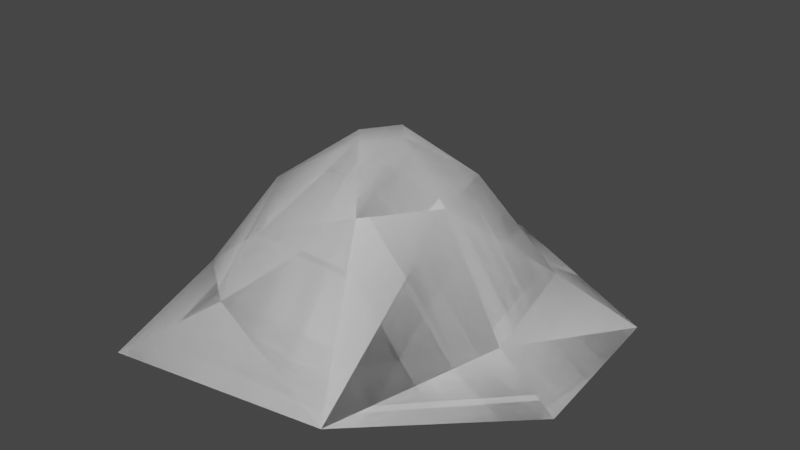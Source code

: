 # Source: Gem_Essence_Dust.blend  (saved by Blender 3.5.10; exported with 4.5.12 LTS)
import bpy
from mathutils import Matrix  # noqa: F401  (used for matrix-valued properties, if any)

bpy.ops.wm.read_factory_settings(use_empty=True)
scene = bpy.context.scene
scene.name = 'Scene'

# ---- collections
col_collection = bpy.data.collections.new('Collection'); scene.collection.children.link(col_collection)

# ---- world
world_world = bpy.data.worlds.new('World'); scene.world = world_world
world_world.use_nodes = True; world_world.node_tree.nodes.clear()
_N = world_world.node_tree.nodes; _L = world_world.node_tree.links
n0 = _N.new('ShaderNodeOutputWorld'); n0.name = 'World Output'; n0.location = (300, 300)
n1 = _N.new('ShaderNodeBackground'); n1.name = 'Background'; n1.location = (10, 300)
n1.inputs[0].default_value = (0.05088, 0.05088, 0.05088, 1.0)
_L.new(n1.outputs[0], n0.inputs[0])
n0.is_active_output = True
world_world.color = (0.05088, 0.05088, 0.05088)
world_world.use_sun_shadow = False
world_world.sun_shadow_jitter_overblur = 0.0

# ---- meshes
me_circle = bpy.data.meshes.new('Circle')
me_circle.from_pydata([(0.01319, 1.084, 0.0), (-0.8126, 0.7334, 0.0), (-0.6492, -1.011, 0.0), (0.3997, -0.8551, 0.01646), (1.041, -0.2093, 0.0), (0.962, 0.5927, 0.0), (-0.01601, 0.1324, 0.8586), (-0.123, -0.02671, 0.8578), (-0.04222, -0.1203, 0.861), (0.103, 0.01257, 0.8637), (-0.597, 0.4765, 0.2389), (-0.3804, 0.2906, 0.6244), (-0.5397, -0.1234, 0.548), (-0.9369, -0.2148, 0.01236), (0.597, 0.4765, 0.1918), (0.306, 0.2606, 0.6716), (-6.194e-10, 0.5544, 0.5186), (-2.047e-09, 0.7642, 0.2154), (0.1714, -0.3816, 0.6644), (0.3969, -0.08959, 0.6678), (0.7445, -0.1701, 0.1859), (-0.2402, -0.4995, 0.5317), (-0.3313, -0.6885, 0.2284)], [], [(19, 15, 9), (9, 8, 18, 19), (13, 2, 22), (3, 4, 20), (16, 6, 15), (12, 7, 11), (11, 7, 6), (15, 6, 9), (7, 8, 9, 6), (18, 21, 22, 3), (3, 22, 2), (20, 4, 5, 14), (21, 18, 8), (19, 20, 14, 15), (17, 0, 1, 10), (16, 17, 10, 11), (21, 12, 13, 22), (11, 6, 16), (8, 7, 12, 21), (19, 18, 3, 20), (14, 5, 0, 17), (15, 14, 17, 16), (11, 10, 13, 12), (13, 10, 1)])
me_circle.polygons.foreach_set('use_smooth', [True] * 24)
_uv = me_circle.uv_layers.new(name='UVMap')
_uv.uv.foreach_set('vector', [0.532, 0.517, 0.5113, 0.5317, 0.5078, 0.504, 0.5078, 0.504, 0.5102, 0.4888, 0.5388, 0.492, 0.532, 0.517, 0.5165, 0.3972, 0.5775, 0.4076, 0.5583, 0.4411, 0.5995, 0.4849, 0.594, 0.5566, 0.5708, 0.5404, 0.4823, 0.5466, 0.4947, 0.5072, 0.5113, 0.5317, 0.4464, 0.4885, 0.4874, 0.4939, 0.4619, 0.5186, 0.4619, 0.5186, 0.4874, 0.4939, 0.4947, 0.5072, 0.5113, 0.5317, 0.4947, 0.5072, 0.5078, 0.504, 0.5019, 0.4842, 0.5102, 0.4888, 0.5026, 0.5017, 0.4918, 0.4947, 0.5388, 0.492, 0.5379, 0.4602, 0.5583, 0.4411, 0.5995, 0.4849, 0.5995, 0.4849, 0.5583, 0.4411, 0.5775, 0.4076, 0.5708, 0.5404, 0.594, 0.5566, 0.5493, 0.6028, 0.5285, 0.5756, 0.5379, 0.4602, 0.5388, 0.492, 0.5102, 0.4888, 0.532, 0.517, 0.5708, 0.5404, 0.5285, 0.5756, 0.5113, 0.5317, 0.4733, 0.5738, 0.4635, 0.6028, 0.4071, 0.5612, 0.431, 0.54, 0.4823, 0.5466, 0.4733, 0.5738, 0.431, 0.54, 0.4619, 0.5186, 0.5379, 0.4602, 0.5066, 0.4444, 0.5165, 0.3972, 0.5583, 0.4411, 0.4619, 0.5186, 0.4947, 0.5072, 0.4823, 0.5466, 0.5102, 0.4888, 0.5019, 0.4842, 0.5066, 0.4444, 0.5379, 0.4602, 0.532, 0.517, 0.5388, 0.492, 0.5995, 0.4849, 0.5708, 0.5404, 0.5285, 0.5756, 0.5493, 0.6028, 0.4635, 0.6028, 0.4733, 0.5738, 0.5113, 0.5317, 0.5285, 0.5756, 0.4733, 0.5738, 0.4823, 0.5466, 0.4619, 0.5186, 0.431, 0.54, 0.3951, 0.4879, 0.4464, 0.4885, 0.3951, 0.4879, 0.431, 0.54, 0.4071, 0.5612])
me_circle.materials.append(None)
me_circle.update()
me_circle_001 = bpy.data.meshes.new('Circle.001')
me_circle_001.from_pydata([(0.01319, 1.084, 0.0), (-0.8126, 0.7334, 0.0), (-0.6492, -1.011, 0.0), (0.3997, -0.8551, 0.01646), (1.041, -0.2093, 0.0), (0.962, 0.5927, 0.0), (-0.01601, 0.1324, 0.8586), (-0.123, -0.02671, 0.8578), (-0.04222, -0.1203, 0.861), (0.103, 0.01257, 0.8637), (-0.597, 0.4765, 0.2389), (-0.3804, 0.2906, 0.6244), (-0.5397, -0.1234, 0.548), (-0.9369, -0.2148, 0.01236), (0.597, 0.4765, 0.1918), (0.306, 0.2606, 0.6716), (-6.194e-10, 0.5544, 0.5186), (-2.047e-09, 0.7642, 0.2154), (0.1714, -0.3816, 0.6644), (0.3969, -0.08959, 0.6678), (0.7445, -0.1701, 0.1859), (-0.2402, -0.4995, 0.5317), (-0.3313, -0.6885, 0.2284)], [], [(19, 15, 9), (9, 8, 18, 19), (13, 2, 22), (3, 4, 20), (16, 6, 15), (12, 7, 11), (11, 7, 6), (15, 6, 9), (7, 8, 9, 6), (18, 21, 22, 3), (3, 22, 2), (20, 4, 5, 14), (21, 18, 8), (19, 20, 14, 15), (17, 0, 1, 10), (16, 17, 10, 11), (21, 12, 13, 22), (11, 6, 16), (8, 7, 12, 21), (19, 18, 3, 20), (14, 5, 0, 17), (15, 14, 17, 16), (11, 10, 13, 12), (13, 10, 1)])
me_circle_001.polygons.foreach_set('use_smooth', [True] * 24)
_uv = me_circle_001.uv_layers.new(name='UVMap')
_uv.uv.foreach_set('vector', [0.532, 0.517, 0.5113, 0.5317, 0.5078, 0.504, 0.5078, 0.504, 0.5102, 0.4888, 0.5388, 0.492, 0.532, 0.517, 0.5165, 0.3972, 0.5775, 0.4076, 0.5583, 0.4411, 0.5995, 0.4849, 0.594, 0.5566, 0.5708, 0.5404, 0.4823, 0.5466, 0.4947, 0.5072, 0.5113, 0.5317, 0.4464, 0.4885, 0.4874, 0.4939, 0.4619, 0.5186, 0.4619, 0.5186, 0.4874, 0.4939, 0.4947, 0.5072, 0.5113, 0.5317, 0.4947, 0.5072, 0.5078, 0.504, 0.5019, 0.4842, 0.5102, 0.4888, 0.5026, 0.5017, 0.4918, 0.4947, 0.5388, 0.492, 0.5379, 0.4602, 0.5583, 0.4411, 0.5995, 0.4849, 0.5995, 0.4849, 0.5583, 0.4411, 0.5775, 0.4076, 0.5708, 0.5404, 0.594, 0.5566, 0.5493, 0.6028, 0.5285, 0.5756, 0.5379, 0.4602, 0.5388, 0.492, 0.5102, 0.4888, 0.532, 0.517, 0.5708, 0.5404, 0.5285, 0.5756, 0.5113, 0.5317, 0.4733, 0.5738, 0.4635, 0.6028, 0.4071, 0.5612, 0.431, 0.54, 0.4823, 0.5466, 0.4733, 0.5738, 0.431, 0.54, 0.4619, 0.5186, 0.5379, 0.4602, 0.5066, 0.4444, 0.5165, 0.3972, 0.5583, 0.4411, 0.4619, 0.5186, 0.4947, 0.5072, 0.4823, 0.5466, 0.5102, 0.4888, 0.5019, 0.4842, 0.5066, 0.4444, 0.5379, 0.4602, 0.532, 0.517, 0.5388, 0.492, 0.5995, 0.4849, 0.5708, 0.5404, 0.5285, 0.5756, 0.5493, 0.6028, 0.4635, 0.6028, 0.4733, 0.5738, 0.5113, 0.5317, 0.5285, 0.5756, 0.4733, 0.5738, 0.4823, 0.5466, 0.4619, 0.5186, 0.431, 0.54, 0.3951, 0.4879, 0.4464, 0.4885, 0.3951, 0.4879, 0.431, 0.54, 0.4071, 0.5612])
me_circle_001.materials.append(None)
me_circle_001.update()

# ---- objects
ob_circle = bpy.data.objects.new('Circle', me_circle)
ob_outline = bpy.data.objects.new('Outline', me_circle_001)

# ---- transforms, parenting, visibility, modifiers, constraints
ob_circle.location = (0.0, 0.0, 0.0)
ob_outline.parent = ob_circle
ob_outline.location = (0.0, 0.0, 0.0)

# ---- collection membership
col_collection.objects.link(ob_circle)
col_collection.objects.link(ob_outline)

# ---- scene / render settings (as saved in the file)
scene.frame_start = 1; scene.frame_end = 250; scene.frame_set(1)
scene.render.engine = 'BLENDER_EEVEE_NEXT'
scene.cycles.sampling_pattern = 'TABULATED_SOBOL'
scene.view_settings.view_transform = 'Filmic'
bpy.context.view_layer.update()

# ---- added for rendering (the .blend has no active camera and no usable light): camera, sun
cam_auto = bpy.data.cameras.new('AutoCamera')
cam_auto.lens = 50.0
cam_auto.sensor_width = 36.0
cam_auto.clip_end = 1000.0
ob_auto_camera = bpy.data.objects.new('AutoCamera', cam_auto)
scene.collection.objects.link(ob_auto_camera)
ob_auto_camera.location = (2.83439, -3.30257, 2.65777)
ob_auto_camera.rotation_euler = (1.09748, -7.21219e-08, 0.694738)
scene.camera = ob_auto_camera
light_auto_sun = bpy.data.lights.new('AutoSun', 'SUN')
light_auto_sun.energy = 3.0
light_auto_sun.angle = 0.0523599
ob_auto_sun = bpy.data.objects.new('AutoSun', light_auto_sun)
scene.collection.objects.link(ob_auto_sun)
ob_auto_sun.rotation_euler = (0.872665, 0.174533, 0.523599)
bpy.context.view_layer.update()
